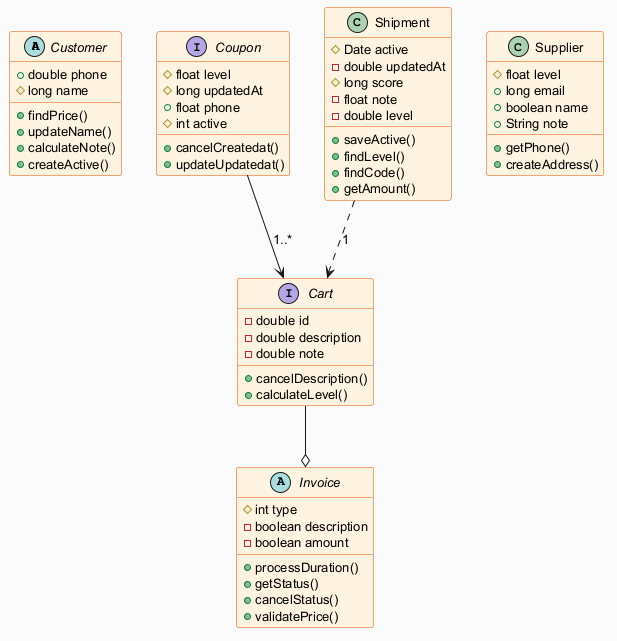

The diagram above was rendered by PlantUML. Its source (embedded in the PNG):
@startuml
skinparam backgroundColor #FAFAFA
skinparam classBackgroundColor #FFF3E0
skinparam classBorderColor #E65100
skinparam defaultFontSize 13
abstract class Customer {
  +double phone
  #long name
  +findPrice()
  +updateName()
  +calculateNote()
  +createActive()
}
abstract class Invoice {
  #int type
  -boolean description
  -boolean amount
  +processDuration()
  +getStatus()
  +cancelStatus()
  +validatePrice()
}
class Supplier {
  #float level
  +long email
  +boolean name
  +String note
  +getPhone()
  +createAddress()
}
interface Coupon {
  #float level
  #long updatedAt
  +float phone
  #int active
  +cancelCreatedat()
  +updateUpdatedat()
}
class Shipment {
  #Date active
  -double updatedAt
  #long score
  -float note
  -double level
  +saveActive()
  +findLevel()
  +findCode()
  +getAmount()
}
interface Cart {
  -double id
  -double description
  -double note
  +cancelDescription()
  +calculateLevel()
}
Shipment ..> Cart : "1"
Cart --o Invoice
Coupon --> Cart : "1..*"
@enduml